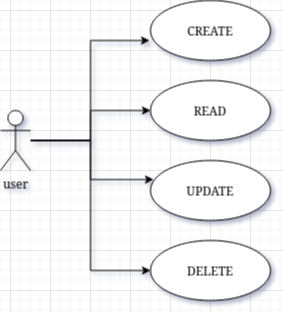

The diagram above was exported from draw.io. Its source (the exported page's mxGraphModel, read from the mxfile embedded in the PNG):
<mxGraphModel dx="585" dy="286" grid="1" gridSize="10" guides="1" tooltips="1" connect="1" arrows="1" fold="1" page="1" pageScale="1" pageWidth="850" pageHeight="1100" math="0" shadow="0">
  <root>
    <mxCell id="0" />
    <mxCell id="1" parent="0" />
    <mxCell id="7WWGa6HUXBKfAE-4QruC-9" style="edgeStyle=orthogonalEdgeStyle;rounded=0;orthogonalLoop=1;jettySize=auto;html=1;entryX=-0.008;entryY=0.667;entryDx=0;entryDy=0;entryPerimeter=0;" edge="1" parent="1" source="7WWGa6HUXBKfAE-4QruC-1" target="7WWGa6HUXBKfAE-4QruC-2">
      <mxGeometry relative="1" as="geometry" />
    </mxCell>
    <mxCell id="7WWGa6HUXBKfAE-4QruC-10" style="edgeStyle=orthogonalEdgeStyle;rounded=0;orthogonalLoop=1;jettySize=auto;html=1;" edge="1" parent="1" source="7WWGa6HUXBKfAE-4QruC-1" target="7WWGa6HUXBKfAE-4QruC-6">
      <mxGeometry relative="1" as="geometry" />
    </mxCell>
    <mxCell id="7WWGa6HUXBKfAE-4QruC-11" style="edgeStyle=orthogonalEdgeStyle;rounded=0;orthogonalLoop=1;jettySize=auto;html=1;entryX=0.025;entryY=0.317;entryDx=0;entryDy=0;entryPerimeter=0;" edge="1" parent="1" source="7WWGa6HUXBKfAE-4QruC-1" target="7WWGa6HUXBKfAE-4QruC-7">
      <mxGeometry relative="1" as="geometry" />
    </mxCell>
    <mxCell id="7WWGa6HUXBKfAE-4QruC-12" style="edgeStyle=orthogonalEdgeStyle;rounded=0;orthogonalLoop=1;jettySize=auto;html=1;entryX=0;entryY=0.5;entryDx=0;entryDy=0;" edge="1" parent="1" source="7WWGa6HUXBKfAE-4QruC-1" target="7WWGa6HUXBKfAE-4QruC-8">
      <mxGeometry relative="1" as="geometry" />
    </mxCell>
    <mxCell id="7WWGa6HUXBKfAE-4QruC-1" value="user" style="shape=umlActor;verticalLabelPosition=bottom;verticalAlign=top;html=1;outlineConnect=0;" vertex="1" parent="1">
      <mxGeometry x="110" y="140" width="30" height="60" as="geometry" />
    </mxCell>
    <mxCell id="7WWGa6HUXBKfAE-4QruC-2" value="CREATE" style="ellipse;whiteSpace=wrap;html=1;" vertex="1" parent="1">
      <mxGeometry x="260" y="30" width="120" height="60" as="geometry" />
    </mxCell>
    <mxCell id="7WWGa6HUXBKfAE-4QruC-6" value="READ" style="ellipse;whiteSpace=wrap;html=1;" vertex="1" parent="1">
      <mxGeometry x="260" y="110" width="120" height="60" as="geometry" />
    </mxCell>
    <mxCell id="7WWGa6HUXBKfAE-4QruC-7" value="UPDATE" style="ellipse;whiteSpace=wrap;html=1;" vertex="1" parent="1">
      <mxGeometry x="260" y="190" width="120" height="60" as="geometry" />
    </mxCell>
    <mxCell id="7WWGa6HUXBKfAE-4QruC-8" value="DELETE" style="ellipse;whiteSpace=wrap;html=1;" vertex="1" parent="1">
      <mxGeometry x="260" y="270" width="120" height="60" as="geometry" />
    </mxCell>
  </root>
</mxGraphModel>